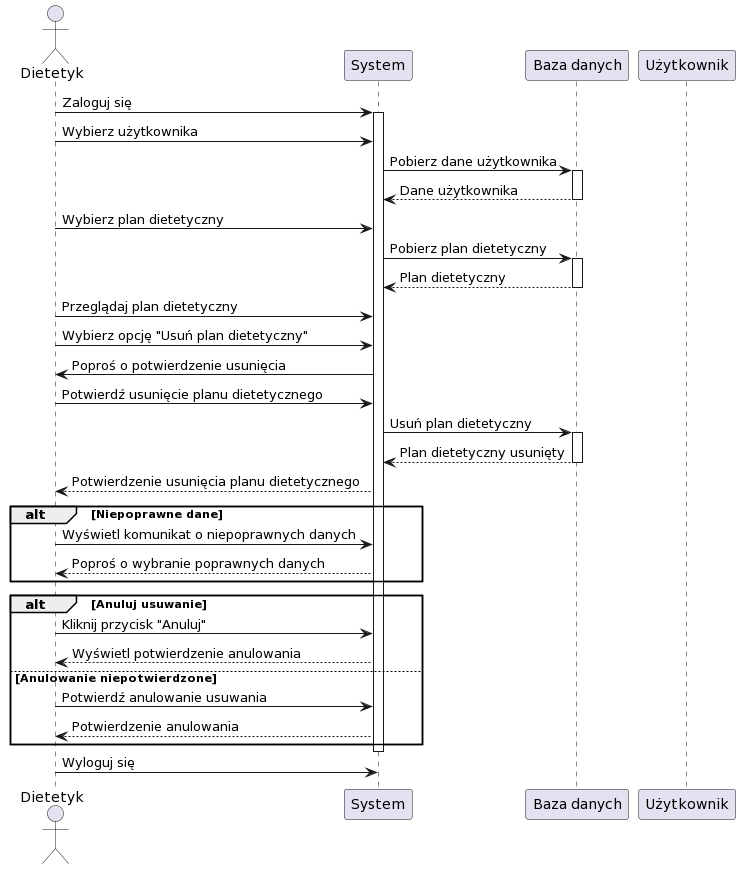

The diagram above was rendered by PlantUML. Its source (embedded in the PNG):
@startuml
actor Dietetyk

participant "System" as System
participant "Baza danych" as BazaDanych
participant "Użytkownik" as Użytkownik

Dietetyk -> System: Zaloguj się
activate System

Dietetyk -> System: Wybierz użytkownika

System -> BazaDanych: Pobierz dane użytkownika
activate BazaDanych
BazaDanych --> System: Dane użytkownika
deactivate BazaDanych

Dietetyk -> System: Wybierz plan dietetyczny

System -> BazaDanych: Pobierz plan dietetyczny
activate BazaDanych
BazaDanych --> System: Plan dietetyczny
deactivate BazaDanych

Dietetyk -> System: Przeglądaj plan dietetyczny
Dietetyk -> System: Wybierz opcję "Usuń plan dietetyczny"
System -> Dietetyk: Poproś o potwierdzenie usunięcia
Dietetyk -> System: Potwierdź usunięcie planu dietetycznego

System -> BazaDanych: Usuń plan dietetyczny
activate BazaDanych
BazaDanych --> System: Plan dietetyczny usunięty
deactivate BazaDanych
System --> Dietetyk: Potwierdzenie usunięcia planu dietetycznego

alt Niepoprawne dane
    Dietetyk -> System: Wyświetl komunikat o niepoprawnych danych
 
    System --> Dietetyk: Poproś o wybranie poprawnych danych
end

alt Anuluj usuwanie
    Dietetyk -> System: Kliknij przycisk "Anuluj"

    System --> Dietetyk: Wyświetl potwierdzenie anulowania
else Anulowanie niepotwierdzone
    Dietetyk -> System: Potwierdź anulowanie usuwania

    System --> Dietetyk: Potwierdzenie anulowania
end

deactivate System

Dietetyk -> System: Wyloguj się
@enduml